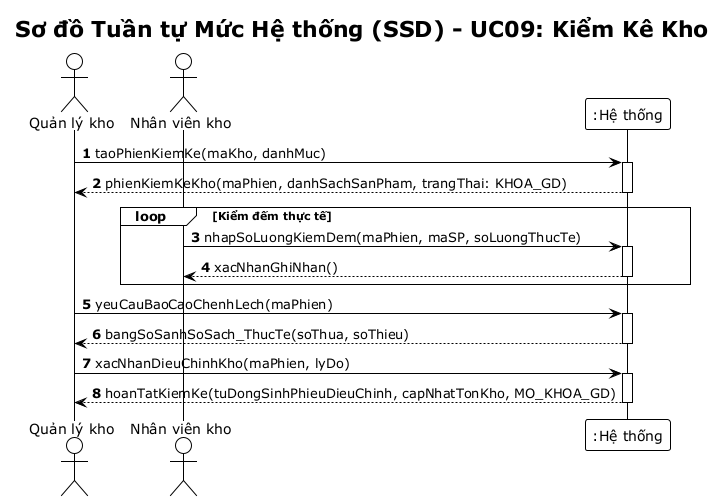

The diagram above was rendered by PlantUML. Its source (embedded in the PNG):
@startuml ssd-kiem-ke
!theme plain
autonumber
skinparam responseMessageBelowArrow true

title Sơ đồ Tuần tự Mức Hệ thống (SSD) - UC09: Kiểm Kê Kho

actor "Quản lý kho" as QLK
actor "Nhân viên kho" as NVK
participant ":Hệ thống" as Sys

QLK -> Sys: taoPhienKiemKe(maKho, danhMuc)
activate Sys
Sys --> QLK: phienKiemKeKho(maPhien, danhSachSanPham, trangThai: KHOA_GD)
deactivate Sys

loop Kiểm đếm thực tế
    NVK -> Sys: nhapSoLuongKiemDem(maPhien, maSP, soLuongThucTe)
    activate Sys
    Sys --> NVK: xacNhanGhiNhan()
    deactivate Sys
end

QLK -> Sys: yeuCauBaoCaoChenhLech(maPhien)
activate Sys
Sys --> QLK: bangSoSanhSoSach_ThucTe(soThua, soThieu)
deactivate Sys

QLK -> Sys: xacNhanDieuChinhKho(maPhien, lyDo)
activate Sys
Sys --> QLK: hoanTatKiemKe(tuDongSinhPhieuDieuChinh, capNhatTonKho, MO_KHOA_GD)
deactivate Sys
@enduml